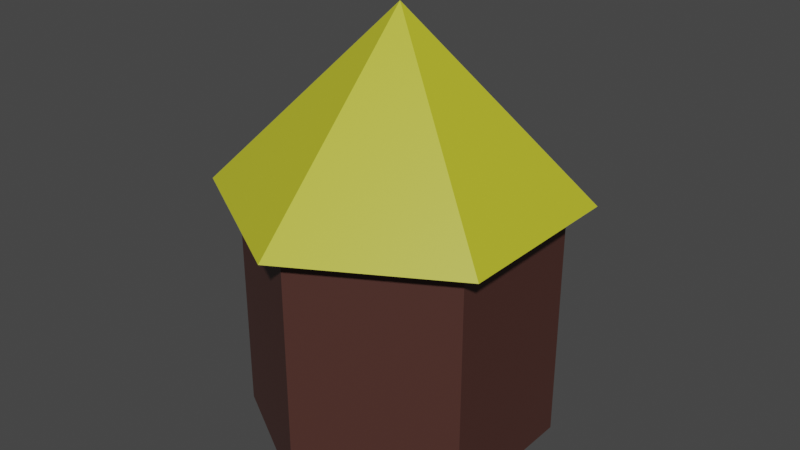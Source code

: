 # Source: hut.blend  (saved by Blender 2.83.19; exported with 4.5.12 LTS)
import bpy
from mathutils import Matrix  # noqa: F401  (used for matrix-valued properties, if any)

bpy.ops.wm.read_factory_settings(use_empty=True)
scene = bpy.context.scene
scene.name = 'Scene'

# ---- collections
col_collection = bpy.data.collections.new('Collection'); scene.collection.children.link(col_collection)

# ---- images (referenced by path relative to the original .blend; pixels are not part of the script)
import os
ASSET_DIR = os.environ.get("B2B_ASSET_DIR", "")  # directory of the original .blend (textures are referenced by path, not embedded)
HERE = os.path.dirname(os.path.abspath(__file__))  # packed textures are extracted next to this script under _unpacked/

def load_image(name, relpath, width, height, colorspace="sRGB"):
    """Load a texture the original file referenced (path relative to the .blend, or extracted next to this script)."""
    p = next((c for c in (os.path.join(HERE, relpath), os.path.join(ASSET_DIR, relpath)) if relpath and os.path.exists(c)), "")
    if p:
        img = bpy.data.images.load(p, check_existing=True)
        img.name = name
    else:  # same state as the original file: an image datablock whose file is absent (Cycles renders it pink)
        img = bpy.data.images.new(name, width, height)
        img.source = "FILE"
        img.filepath = "//" + (relpath or name)
    img.colorspace_settings.name = colorspace
    return img
img_material_001_base_color = load_image('Material.001 Base Color', '_unpacked/Material.72ca54fe.png', 256, 256, 'sRGB')
img_material_002_base_color = load_image('Material.002 Base Color', '_unpacked/Material.4609d36f.png', 256, 256, 'sRGB')

# ---- materials (node trees are filled in below, after node groups)
mat_hutbase = bpy.data.materials.new('HutBase')
mat_hutbase.use_transparent_shadow = False
mat_hutroof = bpy.data.materials.new('HutRoof')
mat_hutroof.use_transparent_shadow = False

# ---- material node trees
mat_hutbase.use_nodes = True; mat_hutbase.node_tree.nodes.clear()
_N = mat_hutbase.node_tree.nodes; _L = mat_hutbase.node_tree.links
n0 = _N.new('ShaderNodeBsdfPrincipled'); n0.name = 'Principled BSDF'; n0.location = (10, 300)
n0.distribution = 'GGX'
n0.subsurface_method = 'BURLEY'
n0.inputs[3].default_value = 1.45
n0.inputs[27].default_value = (0.0, 0.0, 0.0, 1.0)
n0.inputs[28].default_value = 1.0
n1 = _N.new('ShaderNodeOutputMaterial'); n1.name = 'Material Output'; n1.location = (300, 300)
n2 = _N.new('ShaderNodeTexImage'); n2.name = 'Image Texture'; n2.location = (-280, 275)
n2.image = img_material_001_base_color
_L.new(n0.outputs[0], n1.inputs[0])
_L.new(n2.outputs[0], n0.inputs[0])
n1.is_active_output = True
mat_hutroof.use_nodes = True; mat_hutroof.node_tree.nodes.clear()
_N = mat_hutroof.node_tree.nodes; _L = mat_hutroof.node_tree.links
n0 = _N.new('ShaderNodeBsdfPrincipled'); n0.name = 'Principled BSDF'; n0.location = (10, 300)
n0.distribution = 'GGX'
n0.subsurface_method = 'BURLEY'
n0.inputs[3].default_value = 1.45
n0.inputs[27].default_value = (0.0, 0.0, 0.0, 1.0)
n0.inputs[28].default_value = 1.0
n1 = _N.new('ShaderNodeOutputMaterial'); n1.name = 'Material Output'; n1.location = (300, 300)
n2 = _N.new('ShaderNodeTexImage'); n2.name = 'Image Texture'; n2.location = (-280, 275)
n2.image = img_material_002_base_color
_L.new(n0.outputs[0], n1.inputs[0])
_L.new(n2.outputs[0], n0.inputs[0])
n1.is_active_output = True

# ---- world
world_world = bpy.data.worlds.new('World'); scene.world = world_world
world_world.use_nodes = True; world_world.node_tree.nodes.clear()
_N = world_world.node_tree.nodes; _L = world_world.node_tree.links
n0 = _N.new('ShaderNodeOutputWorld'); n0.name = 'World Output'; n0.location = (300, 300)
n1 = _N.new('ShaderNodeBackground'); n1.name = 'Background'; n1.location = (10, 300)
n1.inputs[0].default_value = (0.05088, 0.05088, 0.05088, 1.0)
_L.new(n1.outputs[0], n0.inputs[0])
n0.is_active_output = True
world_world.color = (0.05088, 0.05088, 0.05088)
world_world.use_sun_shadow = False
world_world.sun_shadow_jitter_overblur = 0.0

# ---- meshes
me_cylinder_001 = bpy.data.meshes.new('Cylinder.001')
me_cylinder_001.from_pydata([(0.0, 1.0, -1.0), (0.0, 1.0, 1.0), (0.866, 0.5, -1.0), (0.866, 0.5, 1.0), (0.866, -0.5, -1.0), (0.866, -0.5, 1.0), (-8.742e-08, -1.0, -1.0), (-8.742e-08, -1.0, 1.0), (-0.866, -0.5, -1.0), (-0.866, -0.5, 1.0), (-0.866, 0.5, -1.0), (-0.866, 0.5, 1.0), (0.004786, 1.172, 0.9359), (1.016, 0.5879, 0.9359), (1.016, -0.5802, 0.9359), (0.004786, -1.164, 0.9359), (0.004786, 0.003858, 2.336), (-1.007, -0.5802, 0.9359), (-1.007, 0.5879, 0.9359)], [], [(0, 1, 3, 2), (2, 3, 5, 4), (4, 5, 7, 6), (6, 7, 9, 8), (3, 1, 11, 9, 7, 5), (8, 9, 11, 10), (10, 11, 1, 0), (0, 2, 4, 6, 8, 10), (12, 16, 13), (13, 16, 14), (14, 16, 15), (15, 16, 17), (17, 16, 18), (18, 16, 12), (12, 13, 14, 15, 17, 18)])
me_cylinder_001.polygons.foreach_set('material_index', [0, 0, 0, 0, 0, 0, 0, 0, 1, 1, 1, 1, 1, 1, 1])
_uv = me_cylinder_001.uv_layers.new(name='UVMap')
_uv.uv.foreach_set('vector', [1.0, 0.5, 1.0, 1.0, 0.8333, 1.0, 0.8333, 0.5, 0.8333, 0.5, 0.8333, 1.0, 0.6667, 1.0, 0.6667, 0.5, 0.6667, 0.5, 0.6667, 1.0, 0.5, 1.0, 0.5, 0.5, 0.5, 0.5, 0.5, 1.0, 0.3333, 1.0, 0.3333, 0.5, 0.4578, 0.37, 0.25, 0.49, 0.04215, 0.37, 0.04215, 0.13, 0.25, 0.01, 0.4578, 0.13, 0.3333, 0.5, 0.3333, 1.0, 0.1667, 1.0, 0.1667, 0.5, 0.1667, 0.5, 0.1667, 1.0, -8.941e-08, 1.0, -8.941e-08, 0.5, 0.75, 0.49, 0.9578, 0.37, 0.9578, 0.13, 0.75, 0.01, 0.5422, 0.13, 0.5422, 0.37, 0.25, 0.49, 0.25, 0.25, 0.4578, 0.37, 0.4578, 0.37, 0.25, 0.25, 0.4578, 0.13, 0.4578, 0.13, 0.25, 0.25, 0.25, 0.01, 0.25, 0.01, 0.25, 0.25, 0.04215, 0.13, 0.04215, 0.13, 0.25, 0.25, 0.04215, 0.37, 0.04215, 0.37, 0.25, 0.25, 0.25, 0.49, 0.75, 0.49, 0.9578, 0.37, 0.9578, 0.13, 0.75, 0.01, 0.5422, 0.13, 0.5422, 0.37])
me_cylinder_001.materials.append(mat_hutbase)
me_cylinder_001.materials.append(mat_hutroof)
me_cylinder_001.use_remesh_fix_poles = True
me_cylinder_001.use_remesh_preserve_attributes = False
me_cylinder_001.use_mirror_vertex_groups = False
me_cylinder_001.update()

# ---- objects
ob_cylinder_001 = bpy.data.objects.new('Cylinder.001', me_cylinder_001)

# ---- transforms, parenting, visibility, modifiers, constraints
ob_cylinder_001.location = (0.0, 0.05035, 1.025)
ob_cylinder_001.scale = (1.199, 1.199, 1.0)
ob_cylinder_001.lineart.crease_threshold = 0.0

# ---- collection membership
col_collection.objects.link(ob_cylinder_001)

# ---- scene / render settings (as saved in the file)
scene.frame_start = 1; scene.frame_end = 250; scene.frame_set(1)
scene.render.engine = 'BLENDER_EEVEE_NEXT'
scene.cycles.use_denoising = False
scene.cycles.samples = 128
scene.cycles.sampling_pattern = 'TABULATED_SOBOL'
scene.cycles.use_adaptive_sampling = False
scene.cycles.use_light_tree = False
scene.view_settings.view_transform = 'Filmic'
bpy.context.view_layer.update()

# ---- added for rendering (the .blend has no active camera and no usable light): camera, sun
cam_auto = bpy.data.cameras.new('AutoCamera')
cam_auto.lens = 50.0
cam_auto.sensor_width = 36.0
cam_auto.clip_end = 1000.0
ob_auto_camera = bpy.data.objects.new('AutoCamera', cam_auto)
scene.collection.objects.link(ob_auto_camera)
ob_auto_camera.location = (4.61859, -5.48045, 5.38365)
ob_auto_camera.rotation_euler = (1.09748, -7.21219e-08, 0.694738)
scene.camera = ob_auto_camera
light_auto_sun = bpy.data.lights.new('AutoSun', 'SUN')
light_auto_sun.energy = 3.0
light_auto_sun.angle = 0.0523599
ob_auto_sun = bpy.data.objects.new('AutoSun', light_auto_sun)
scene.collection.objects.link(ob_auto_sun)
ob_auto_sun.rotation_euler = (0.872665, 0.174533, 0.523599)
bpy.context.view_layer.update()
